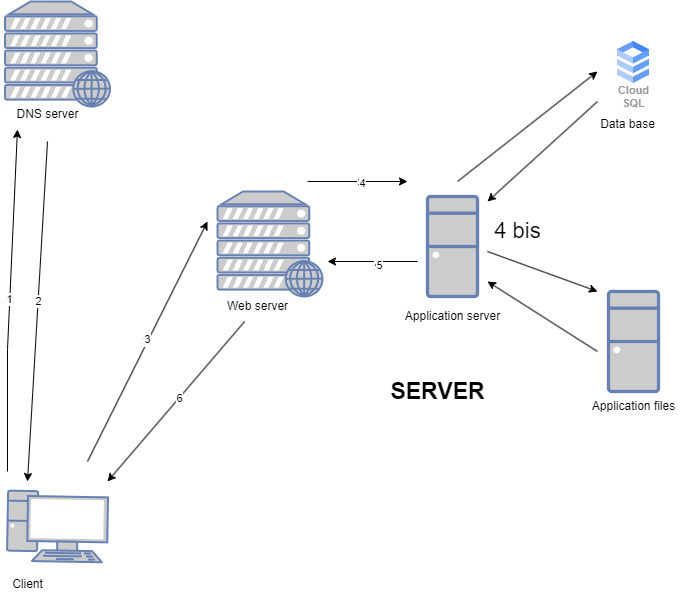

The diagram above was exported from draw.io. Its source (the exported page's mxGraphModel, read from the mxfile embedded in the PNG):
<mxGraphModel dx="817" dy="772" grid="1" gridSize="10" guides="1" tooltips="1" connect="1" arrows="1" fold="1" page="1" pageScale="1" pageWidth="827" pageHeight="1169" math="0" shadow="0">
  <root>
    <mxCell id="0" />
    <mxCell id="1" parent="0" />
    <mxCell id="setX1BrRhBtjj5TbJDHm-1" value="" style="fontColor=#0066CC;verticalAlign=top;verticalLabelPosition=bottom;labelPosition=center;align=center;html=1;fillColor=#CCCCCC;strokeColor=#6881B3;gradientColor=none;gradientDirection=north;strokeWidth=2;shape=mxgraph.networks.pc;rounded=0;shadow=0;comic=0;rotation=1;" vertex="1" parent="1">
      <mxGeometry x="40" y="510" width="100" height="70" as="geometry" />
    </mxCell>
    <mxCell id="setX1BrRhBtjj5TbJDHm-2" value="" style="fontColor=#0066CC;verticalAlign=top;verticalLabelPosition=bottom;labelPosition=center;align=center;html=1;outlineConnect=0;fillColor=#CCCCCC;strokeColor=#6881B3;gradientColor=none;gradientDirection=north;strokeWidth=2;shape=mxgraph.networks.desktop_pc;" vertex="1" parent="1">
      <mxGeometry x="460" y="215" width="50" height="100" as="geometry" />
    </mxCell>
    <mxCell id="setX1BrRhBtjj5TbJDHm-3" value="" style="fontColor=#0066CC;verticalAlign=top;verticalLabelPosition=bottom;labelPosition=center;align=center;html=1;outlineConnect=0;fillColor=#CCCCCC;strokeColor=#6881B3;gradientColor=none;gradientDirection=north;strokeWidth=2;shape=mxgraph.networks.desktop_pc;" vertex="1" parent="1">
      <mxGeometry x="641" y="310" width="50" height="100" as="geometry" />
    </mxCell>
    <mxCell id="setX1BrRhBtjj5TbJDHm-4" value="" style="fontColor=#0066CC;verticalAlign=top;verticalLabelPosition=bottom;labelPosition=center;align=center;html=1;outlineConnect=0;fillColor=#CCCCCC;strokeColor=#6881B3;gradientColor=none;gradientDirection=north;strokeWidth=2;shape=mxgraph.networks.web_server;" vertex="1" parent="1">
      <mxGeometry x="250" y="210" width="105" height="105" as="geometry" />
    </mxCell>
    <mxCell id="setX1BrRhBtjj5TbJDHm-5" value="Cloud&#10;SQL" style="sketch=0;html=1;verticalAlign=top;labelPosition=center;verticalLabelPosition=bottom;align=center;spacingTop=-6;fontSize=11;fontStyle=1;fontColor=#999999;shape=image;aspect=fixed;imageAspect=0;image=data:image/svg+xml,(base64 omitted: 1016 chars);" vertex="1" parent="1">
      <mxGeometry x="650" y="60" width="32" height="42" as="geometry" />
    </mxCell>
    <mxCell id="setX1BrRhBtjj5TbJDHm-7" value="Web server" style="text;html=1;align=center;verticalAlign=middle;resizable=0;points=[];autosize=1;strokeColor=none;fillColor=none;" vertex="1" parent="1">
      <mxGeometry x="250" y="310" width="80" height="30" as="geometry" />
    </mxCell>
    <mxCell id="setX1BrRhBtjj5TbJDHm-8" value="Client" style="text;html=1;align=center;verticalAlign=middle;resizable=0;points=[];autosize=1;strokeColor=none;fillColor=none;" vertex="1" parent="1">
      <mxGeometry x="35" y="588" width="50" height="30" as="geometry" />
    </mxCell>
    <mxCell id="setX1BrRhBtjj5TbJDHm-9" value="Application server" style="text;html=1;align=center;verticalAlign=middle;resizable=0;points=[];autosize=1;strokeColor=none;fillColor=none;" vertex="1" parent="1">
      <mxGeometry x="425" y="320" width="120" height="30" as="geometry" />
    </mxCell>
    <mxCell id="setX1BrRhBtjj5TbJDHm-10" value="Data base" style="text;html=1;align=center;verticalAlign=middle;resizable=0;points=[];autosize=1;strokeColor=none;fillColor=none;" vertex="1" parent="1">
      <mxGeometry x="620" y="128" width="80" height="30" as="geometry" />
    </mxCell>
    <mxCell id="setX1BrRhBtjj5TbJDHm-11" value="Application files" style="text;html=1;align=center;verticalAlign=middle;resizable=0;points=[];autosize=1;strokeColor=none;fillColor=none;" vertex="1" parent="1">
      <mxGeometry x="611" y="410" width="110" height="30" as="geometry" />
    </mxCell>
    <mxCell id="setX1BrRhBtjj5TbJDHm-12" value="" style="edgeStyle=none;orthogonalLoop=1;jettySize=auto;html=1;rounded=0;" edge="1" parent="1" source="setX1BrRhBtjj5TbJDHm-7">
      <mxGeometry width="100" relative="1" as="geometry">
        <mxPoint x="170" y="370" as="sourcePoint" />
        <mxPoint x="140" y="500" as="targetPoint" />
        <Array as="points" />
      </mxGeometry>
    </mxCell>
    <mxCell id="setX1BrRhBtjj5TbJDHm-24" value="6" style="edgeLabel;html=1;align=center;verticalAlign=middle;resizable=0;points=[];" vertex="1" connectable="0" parent="setX1BrRhBtjj5TbJDHm-12">
      <mxGeometry x="-0.0081" y="4" relative="1" as="geometry">
        <mxPoint y="-6" as="offset" />
      </mxGeometry>
    </mxCell>
    <mxCell id="setX1BrRhBtjj5TbJDHm-14" value="" style="edgeStyle=none;orthogonalLoop=1;jettySize=auto;html=1;rounded=0;" edge="1" parent="1">
      <mxGeometry width="100" relative="1" as="geometry">
        <mxPoint x="340" y="200" as="sourcePoint" />
        <mxPoint x="440" y="200" as="targetPoint" />
        <Array as="points" />
      </mxGeometry>
    </mxCell>
    <mxCell id="setX1BrRhBtjj5TbJDHm-26" value="3" style="edgeLabel;html=1;align=center;verticalAlign=middle;resizable=0;points=[];" vertex="1" connectable="0" parent="setX1BrRhBtjj5TbJDHm-14">
      <mxGeometry x="0.04" relative="1" as="geometry">
        <mxPoint as="offset" />
      </mxGeometry>
    </mxCell>
    <mxCell id="setX1BrRhBtjj5TbJDHm-33" value="4" style="edgeLabel;html=1;align=center;verticalAlign=middle;resizable=0;points=[];" vertex="1" connectable="0" parent="setX1BrRhBtjj5TbJDHm-14">
      <mxGeometry x="0.08" y="-1" relative="1" as="geometry">
        <mxPoint as="offset" />
      </mxGeometry>
    </mxCell>
    <mxCell id="setX1BrRhBtjj5TbJDHm-18" value="" style="edgeStyle=none;orthogonalLoop=1;jettySize=auto;html=1;rounded=0;" edge="1" parent="1">
      <mxGeometry width="100" relative="1" as="geometry">
        <mxPoint x="450" y="280" as="sourcePoint" />
        <mxPoint x="360" y="280" as="targetPoint" />
        <Array as="points" />
      </mxGeometry>
    </mxCell>
    <mxCell id="setX1BrRhBtjj5TbJDHm-27" value="4" style="edgeLabel;html=1;align=center;verticalAlign=middle;resizable=0;points=[];" vertex="1" connectable="0" parent="setX1BrRhBtjj5TbJDHm-18">
      <mxGeometry x="-0.0889" y="2" relative="1" as="geometry">
        <mxPoint as="offset" />
      </mxGeometry>
    </mxCell>
    <mxCell id="setX1BrRhBtjj5TbJDHm-34" value="5" style="edgeLabel;html=1;align=center;verticalAlign=middle;resizable=0;points=[];" vertex="1" connectable="0" parent="setX1BrRhBtjj5TbJDHm-18">
      <mxGeometry x="-0.1333" y="3" relative="1" as="geometry">
        <mxPoint as="offset" />
      </mxGeometry>
    </mxCell>
    <mxCell id="setX1BrRhBtjj5TbJDHm-20" value="" style="edgeStyle=none;orthogonalLoop=1;jettySize=auto;html=1;rounded=0;" edge="1" parent="1">
      <mxGeometry width="100" relative="1" as="geometry">
        <mxPoint x="630" y="120" as="sourcePoint" />
        <mxPoint x="520" y="220" as="targetPoint" />
        <Array as="points" />
      </mxGeometry>
    </mxCell>
    <mxCell id="setX1BrRhBtjj5TbJDHm-21" value="" style="edgeStyle=none;orthogonalLoop=1;jettySize=auto;html=1;rounded=0;" edge="1" parent="1">
      <mxGeometry width="100" relative="1" as="geometry">
        <mxPoint x="520" y="270" as="sourcePoint" />
        <mxPoint x="630" y="310" as="targetPoint" />
        <Array as="points" />
      </mxGeometry>
    </mxCell>
    <mxCell id="setX1BrRhBtjj5TbJDHm-22" value="" style="edgeStyle=none;orthogonalLoop=1;jettySize=auto;html=1;rounded=0;" edge="1" parent="1">
      <mxGeometry width="100" relative="1" as="geometry">
        <mxPoint x="630" y="370" as="sourcePoint" />
        <mxPoint x="520" y="300" as="targetPoint" />
        <Array as="points" />
      </mxGeometry>
    </mxCell>
    <mxCell id="setX1BrRhBtjj5TbJDHm-25" value="" style="endArrow=classic;html=1;rounded=0;" edge="1" parent="1">
      <mxGeometry width="50" height="50" relative="1" as="geometry">
        <mxPoint x="120" y="480" as="sourcePoint" />
        <mxPoint x="240" y="240" as="targetPoint" />
      </mxGeometry>
    </mxCell>
    <mxCell id="setX1BrRhBtjj5TbJDHm-32" value="1" style="edgeLabel;html=1;align=center;verticalAlign=middle;resizable=0;points=[];" vertex="1" connectable="0" parent="setX1BrRhBtjj5TbJDHm-25">
      <mxGeometry x="0.0024" y="3" relative="1" as="geometry">
        <mxPoint as="offset" />
      </mxGeometry>
    </mxCell>
    <mxCell id="setX1BrRhBtjj5TbJDHm-46" value="3" style="edgeLabel;html=1;align=center;verticalAlign=middle;resizable=0;points=[];" vertex="1" connectable="0" parent="setX1BrRhBtjj5TbJDHm-25">
      <mxGeometry x="0.0133" y="1" relative="1" as="geometry">
        <mxPoint as="offset" />
      </mxGeometry>
    </mxCell>
    <mxCell id="setX1BrRhBtjj5TbJDHm-37" value="" style="rounded=1;whiteSpace=wrap;html=1;" vertex="1" parent="1">
      <mxGeometry x="480" y="320" height="10" as="geometry" />
    </mxCell>
    <mxCell id="setX1BrRhBtjj5TbJDHm-38" value="&lt;b&gt;&lt;font style=&quot;font-size: 23px;&quot;&gt;SERVER&lt;/font&gt;&lt;/b&gt;" style="text;html=1;align=center;verticalAlign=middle;resizable=0;points=[];autosize=1;strokeColor=none;fillColor=none;" vertex="1" parent="1">
      <mxGeometry x="410" y="390" width="120" height="40" as="geometry" />
    </mxCell>
    <mxCell id="setX1BrRhBtjj5TbJDHm-39" value="" style="fontColor=#0066CC;verticalAlign=top;verticalLabelPosition=bottom;labelPosition=center;align=center;html=1;outlineConnect=0;fillColor=#CCCCCC;strokeColor=#6881B3;gradientColor=none;gradientDirection=north;strokeWidth=2;shape=mxgraph.networks.web_server;" vertex="1" parent="1">
      <mxGeometry x="37.5" y="20" width="105" height="105" as="geometry" />
    </mxCell>
    <mxCell id="setX1BrRhBtjj5TbJDHm-40" value="DNS server" style="text;html=1;align=center;verticalAlign=middle;resizable=0;points=[];autosize=1;strokeColor=none;fillColor=none;" vertex="1" parent="1">
      <mxGeometry x="35" y="118" width="90" height="30" as="geometry" />
    </mxCell>
    <mxCell id="setX1BrRhBtjj5TbJDHm-42" value="" style="edgeStyle=none;orthogonalLoop=1;jettySize=auto;html=1;rounded=0;entryX=-0.056;entryY=1.067;entryDx=0;entryDy=0;entryPerimeter=0;" edge="1" parent="1">
      <mxGeometry width="100" relative="1" as="geometry">
        <mxPoint x="40" y="490" as="sourcePoint" />
        <mxPoint x="49.960000000000036" y="148" as="targetPoint" />
        <Array as="points">
          <mxPoint x="40" y="367.99" />
        </Array>
      </mxGeometry>
    </mxCell>
    <mxCell id="setX1BrRhBtjj5TbJDHm-44" value="1" style="edgeLabel;html=1;align=center;verticalAlign=middle;resizable=0;points=[];" vertex="1" connectable="0" parent="setX1BrRhBtjj5TbJDHm-42">
      <mxGeometry x="0.011" y="1" relative="1" as="geometry">
        <mxPoint as="offset" />
      </mxGeometry>
    </mxCell>
    <mxCell id="setX1BrRhBtjj5TbJDHm-43" value="" style="edgeStyle=none;orthogonalLoop=1;jettySize=auto;html=1;rounded=0;" edge="1" parent="1">
      <mxGeometry width="100" relative="1" as="geometry">
        <mxPoint x="80" y="160" as="sourcePoint" />
        <mxPoint x="60" y="500" as="targetPoint" />
        <Array as="points" />
      </mxGeometry>
    </mxCell>
    <mxCell id="setX1BrRhBtjj5TbJDHm-45" value="2" style="edgeLabel;html=1;align=center;verticalAlign=middle;resizable=0;points=[];" vertex="1" connectable="0" parent="setX1BrRhBtjj5TbJDHm-43">
      <mxGeometry x="-0.059" relative="1" as="geometry">
        <mxPoint as="offset" />
      </mxGeometry>
    </mxCell>
    <mxCell id="setX1BrRhBtjj5TbJDHm-47" value="" style="edgeStyle=none;orthogonalLoop=1;jettySize=auto;html=1;rounded=0;" edge="1" parent="1">
      <mxGeometry width="100" relative="1" as="geometry">
        <mxPoint x="490" y="200" as="sourcePoint" />
        <mxPoint x="630" y="90" as="targetPoint" />
        <Array as="points" />
      </mxGeometry>
    </mxCell>
    <mxCell id="setX1BrRhBtjj5TbJDHm-48" value="&lt;font style=&quot;font-size: 22px;&quot;&gt;4 bis&lt;/font&gt;" style="text;html=1;align=center;verticalAlign=middle;resizable=0;points=[];autosize=1;strokeColor=none;fillColor=none;" vertex="1" parent="1">
      <mxGeometry x="515" y="230" width="70" height="40" as="geometry" />
    </mxCell>
  </root>
</mxGraphModel>